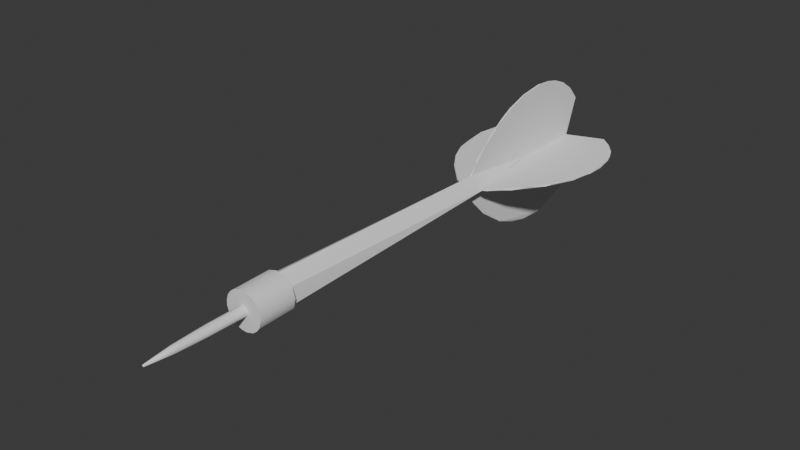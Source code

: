 # Source: dart.blend  (saved by Blender 4.4.32; exported with 4.5.12 LTS)
import bpy
from mathutils import Matrix  # noqa: F401  (used for matrix-valued properties, if any)

bpy.ops.wm.read_factory_settings(use_empty=True)
scene = bpy.context.scene
scene.name = 'Scene'

# ---- collections
col_collection = bpy.data.collections.new('Collection'); scene.collection.children.link(col_collection)

# ---- materials (node trees are filled in below, after node groups)
mat_mat1 = bpy.data.materials.new('mat1')
mat_mat1.diffuse_color = (0.8471, 0.8471, 0.8471, 1.0)
mat_mat2 = bpy.data.materials.new('mat2')
mat_mat2.diffuse_color = (0.8471, 0.8471, 0.8471, 1.0)
mat_mat3 = bpy.data.materials.new('mat3')
mat_mat3.diffuse_color = (0.8471, 0.8471, 0.8471, 1.0)
mat_mat4 = bpy.data.materials.new('mat4')
mat_mat4.diffuse_color = (0.8471, 0.8471, 0.8471, 1.0)
mat_mat5 = bpy.data.materials.new('mat5')
mat_mat5.diffuse_color = (0.8471, 0.8471, 0.8471, 1.0)
mat_mat6 = bpy.data.materials.new('mat6')
mat_mat6.diffuse_color = (0.8471, 0.8471, 0.8471, 1.0)

# ---- node groups
ng_smooth_by_angle = bpy.data.node_groups.new('Smooth by Angle', 'GeometryNodeTree')
_s = ng_smooth_by_angle.interface.new_socket(name='Mesh', in_out='OUTPUT', socket_type='NodeSocketGeometry')
_s = ng_smooth_by_angle.interface.new_socket(name='Mesh', in_out='INPUT', socket_type='NodeSocketGeometry')
_s = ng_smooth_by_angle.interface.new_socket(name='Angle', in_out='INPUT', socket_type='NodeSocketFloat')
_s.subtype = 'ANGLE'
_s.default_value = 0.5236
_s.min_value = 0.0
_s.max_value = 3.142
_s.description = 'Maximum face angle for smooth edges'
_s = ng_smooth_by_angle.interface.new_socket(name='Ignore Sharpness', in_out='INPUT', socket_type='NodeSocketBool')
_s.force_non_field = True
ng_smooth_by_angle.description = 'Set the sharpness of mesh edges based on the angle between the neighboring faces'
ng_smooth_by_angle.is_modifier = True
_N = ng_smooth_by_angle.nodes; _L = ng_smooth_by_angle.links
n0 = _N.new('GeometryNodeSetShadeSmooth'); n0.name = 'Set Shade Smooth'; n0.location = (120, -80)
n0.domain = 'EDGE'
n1 = _N.new('GeometryNodeSetShadeSmooth'); n1.name = 'Set Shade Smooth.001'; n1.location = (300, -80)
n2 = _N.new('NodeGroupOutput'); n2.name = 'Group Output'; n2.location = (480, -80)
n3 = _N.new('GeometryNodeInputMeshEdgeAngle'); n3.name = 'Edge Angle'; n3.location = (-440, -240)
n4 = _N.new('NodeGroupInput'); n4.name = 'Group Input'; n4.location = (-80, -80)
n5 = _N.new('GeometryNodeInputEdgeSmooth'); n5.name = 'Is Edge Smooth'; n5.location = (-260, -120)
n6 = _N.new('GeometryNodeInputShadeSmooth'); n6.name = 'Is Shade Smooth'; n6.location = (-440, -397)
n7 = _N.new('FunctionNodeCompare'); n7.name = 'Compare'; n7.location = (-260, -260)
n7.operation = 'LESS_EQUAL'
n7.inputs[6].default_value = (0.0, 0.0, 0.0, 0.0)
n7.inputs[7].default_value = (0.0, 0.0, 0.0, 0.0)
n8 = _N.new('FunctionNodeBooleanMath'); n8.name = 'Boolean Math.001'; n8.location = (-80, -260)
n9 = _N.new('NodeGroupInput'); n9.name = 'Group Input.001'; n9.location = (-440, -329)
n10 = _N.new('NodeGroupInput'); n10.name = 'Group Input.002'; n10.location = (-259, -189)
n11 = _N.new('FunctionNodeBooleanMath'); n11.name = 'Boolean Math'; n11.location = (-80, -149)
n11.operation = 'OR'
n12 = _N.new('FunctionNodeBooleanMath'); n12.name = 'Boolean Math.002'; n12.location = (-260, -380)
n12.operation = 'OR'
n13 = _N.new('NodeGroupInput'); n13.name = 'Group Input.003'; n13.location = (-440, -460)
_L.new(n3.outputs[0], n7.inputs[0])
_L.new(n1.outputs[0], n2.inputs[0])
_L.new(n9.outputs[1], n7.inputs[1])
_L.new(n7.outputs[0], n8.inputs[0])
_L.new(n4.outputs[0], n0.inputs[0])
_L.new(n0.outputs[0], n1.inputs[0])
_L.new(n8.outputs[0], n0.inputs[2])
_L.new(n10.outputs[2], n11.inputs[1])
_L.new(n5.outputs[0], n11.inputs[0])
_L.new(n11.outputs[0], n0.inputs[1])
_L.new(n13.outputs[2], n12.inputs[1])
_L.new(n6.outputs[0], n12.inputs[0])
_L.new(n12.outputs[0], n8.inputs[1])
n2.is_active_output = True

# ---- material node trees

# ---- world
world_world = bpy.data.worlds.new('World'); scene.world = world_world
world_world.use_nodes = True; world_world.node_tree.nodes.clear()
_N = world_world.node_tree.nodes; _L = world_world.node_tree.links
n0 = _N.new('ShaderNodeOutputWorld'); n0.name = 'World Output'; n0.location = (300, 300)
n1 = _N.new('ShaderNodeBackground'); n1.name = 'Background'; n1.location = (10, 300)
n1.inputs[0].default_value = (0.05088, 0.05088, 0.05088, 1.0)
_L.new(n1.outputs[0], n0.inputs[0])
n0.is_active_output = True
world_world.color = (0.05088, 0.05088, 0.05088)
world_world.sun_shadow_jitter_overblur = 0.0

# ---- meshes
me_imagetostl_mesh1 = bpy.data.meshes.new('imagetostl_mesh1')
me_imagetostl_mesh1.from_pydata([(0.006854, 0.002384, -0.02837), (-0.02848, 0.001902, -0.0008205), (2.811e-05, 0.002024, 0.03031), (0.02584, 0.002012, 0.004668), (0.09393, 0.6978, -0.03532), (0.03297, 0.7553, -0.09675), (-0.06594, 0.7114, -0.07443), (-0.09898, 0.6981, 0.0281), (0.08695, 0.7565, 0.05671), (0.1235, 1.48, -0.03281), (0.07733, 1.569, -0.1019), (-0.007845, 1.677, -0.1288), (-0.0555, 1.237, -0.113), (-0.1123, 1.574, -0.06315), (-0.1286, 1.596, 0.02327), (-0.09274, 1.629, 0.09204), (-0.009039, 1.591, 0.1314), (0.06727, 1.055, 0.1064), (0.1224, 1.638, 0.03985), (0.1136, 3.353, -0.06495), (-0.08106, 3.353, 0.1067), (-0.02819, 0.6913, 0.09561), (0.1191, 3.353, 0.06969), (0.04378, 3.353, -0.122), (-0.04584, 3.353, -0.123), (-0.1363, 3.353, -0.02256), (0.01121, 3.353, 0.1314)], [], [(4, 10, 9), (10, 4, 5), (12, 11, 5), (6, 13, 12), (13, 6, 7), (7, 14, 13), (14, 7, 15), (15, 7, 21), (21, 16, 15), (17, 16, 21), (8, 18, 17), (8, 4, 9), (18, 8, 9), (10, 5, 11), (19, 9, 10), (0, 3, 1), (1, 3, 2), (4, 3, 0), (4, 0, 5), (6, 12, 5), (6, 5, 0), (6, 0, 1), (7, 6, 1), (7, 1, 2), (7, 2, 21), (2, 17, 21), (2, 8, 17), (3, 8, 2), (3, 4, 8), (9, 19, 22), (19, 10, 23), (23, 10, 11), (11, 24, 23), (24, 11, 12), (25, 12, 13), (24, 12, 25), (14, 25, 13), (15, 20, 25), (15, 25, 14), (20, 16, 26), (16, 20, 15), (26, 17, 22), (17, 26, 16), (18, 22, 17), (22, 18, 9)])
me_imagetostl_mesh1.polygons.foreach_set('use_smooth', [True] * 45)
me_imagetostl_mesh1.materials.append(mat_mat1)
me_imagetostl_mesh1.update()
me_imagetostl_mesh1.normals_split_custom_set([tuple(v) for v in zip(*[iter([0.936, -0.03423, -0.3503, 0.6116, -0.05063, -0.7895, 0.9631, -0.07603, -0.2581, 0.6116, -0.05063, -0.7895, 0.936, -0.03423, -0.3503, 0.2845, -0.02267, -0.9584, -0.418, 0.008825, -0.9084, 0.006314, -0.04981, -0.9987, 0.2845, -0.02267, -0.9584, -0.6634, -0.03221, -0.7475, -0.8558, -0.05185, -0.5147, -0.418, 0.008825, -0.9084, -0.8558, -0.05185, -0.5147, -0.6634, -0.03221, -0.7475, -0.9714, -0.02202, 0.2363, -0.9714, -0.02202, 0.2363, -0.9938, -0.03008, 0.1073, -0.8558, -0.05185, -0.5147, -0.9938, -0.03008, 0.1073, -0.9714, -0.02202, 0.2363, -0.726, -0.02994, 0.687, -0.726, -0.02994, 0.687, -0.9714, -0.02202, 0.2363, -0.2842, -0.04658, 0.9576, -0.2842, -0.04658, 0.9576, -0.1193, 0.004938, 0.9928, -0.726, -0.02994, 0.687, 0.5145, 0.003842, 0.8575, -0.1193, 0.004938, 0.9928, -0.2842, -0.04658, 0.9576, 0.8695, -0.02612, 0.4932, 0.9454, -0.05177, 0.3219, 0.5145, 0.003842, 0.8575, 0.8695, -0.02612, 0.4932, 0.936, -0.03423, -0.3503, 0.9631, -0.07603, -0.2581, 0.9454, -0.05177, 0.3219, 0.8695, -0.02612, 0.4932, 0.9631, -0.07603, -0.2581, 0.6116, -0.05063, -0.7895, 0.2845, -0.02267, -0.9584, 0.006314, -0.04981, -0.9987, 0.8986, 0.05146, -0.4358, 0.9631, -0.07603, -0.2581, 0.6116, -0.05063, -0.7895, 0.1853, -0.6457, -0.7408, 0.7401, -0.6649, 0.1009, -0.7565, -0.6473, -0.09303, -0.7565, -0.6473, -0.09303, 0.7401, -0.6649, 0.1009, -0.06217, -0.649, 0.7583, 0.936, -0.03423, -0.3503, 0.7401, -0.6649, 0.1009, 0.1853, -0.6457, -0.7408, 0.936, -0.03423, -0.3503, 0.1853, -0.6457, -0.7408, 0.2845, -0.02267, -0.9584, -0.6634, -0.03221, -0.7475, -0.418, 0.008825, -0.9084, 0.2845, -0.02267, -0.9584, -0.6634, -0.03221, -0.7475, 0.2845, -0.02267, -0.9584, 0.1853, -0.6457, -0.7408, -0.6634, -0.03221, -0.7475, 0.1853, -0.6457, -0.7408, -0.7565, -0.6473, -0.09303, -0.9714, -0.02202, 0.2363, -0.6634, -0.03221, -0.7475, -0.7565, -0.6473, -0.09303, -0.9714, -0.02202, 0.2363, -0.7565, -0.6473, -0.09303, -0.06217, -0.649, 0.7583, -0.9714, -0.02202, 0.2363, -0.06217, -0.649, 0.7583, -0.2842, -0.04658, 0.9576, -0.06217, -0.649, 0.7583, 0.5145, 0.003842, 0.8575, -0.2842, -0.04658, 0.9576, -0.06217, -0.649, 0.7583, 0.8695, -0.02612, 0.4932, 0.5145, 0.003842, 0.8575, 0.7401, -0.6649, 0.1009, 0.8695, -0.02612, 0.4932, -0.06217, -0.649, 0.7583, 0.7401, -0.6649, 0.1009, 0.936, -0.03423, -0.3503, 0.8695, -0.02612, 0.4932, 0.9631, -0.07603, -0.2581, 0.8986, 0.05146, -0.4358, 0.8645, 0.05054, 0.5001, 0.8986, 0.05146, -0.4358, 0.6116, -0.05063, -0.7895, 0.3523, 0.05142, -0.9345, 0.3523, 0.05142, -0.9345, 0.6116, -0.05063, -0.7895, 0.006314, -0.04981, -0.9987, 0.006314, -0.04981, -0.9987, -0.3918, 0.04681, -0.9189, 0.3523, 0.05142, -0.9345, -0.3918, 0.04681, -0.9189, 0.006314, -0.04981, -0.9987, -0.418, 0.008825, -0.9084, -0.9814, 0.04606, -0.1861, -0.418, 0.008825, -0.9084, -0.8558, -0.05185, -0.5147, -0.3918, 0.04681, -0.9189, -0.418, 0.008825, -0.9084, -0.9814, 0.04606, -0.1861, -0.9938, -0.03008, 0.1073, -0.9814, 0.04606, -0.1861, -0.8558, -0.05185, -0.5147, -0.726, -0.02994, 0.687, -0.6634, 0.05178, 0.7465, -0.9814, 0.04606, -0.1861, -0.726, -0.02994, 0.687, -0.9814, 0.04606, -0.1861, -0.9938, -0.03008, 0.1073, -0.6634, 0.05178, 0.7465, -0.1193, 0.004938, 0.9928, 0.1168, 0.04984, 0.9919, -0.1193, 0.004938, 0.9928, -0.6634, 0.05178, 0.7465, -0.726, -0.02994, 0.687, 0.1168, 0.04984, 0.9919, 0.5145, 0.003842, 0.8575, 0.8645, 0.05054, 0.5001, 0.5145, 0.003842, 0.8575, 0.1168, 0.04984, 0.9919, -0.1193, 0.004938, 0.9928, 0.9454, -0.05177, 0.3219, 0.8645, 0.05054, 0.5001, 0.5145, 0.003842, 0.8575, 0.8645, 0.05054, 0.5001, 0.9454, -0.05177, 0.3219, 0.9631, -0.07603, -0.2581])] * 3)])
me_imagetostl_mesh2 = bpy.data.meshes.new('imagetostl_mesh2')
me_imagetostl_mesh2.from_pydata([(0.01728, 10.44, -0.0002881), (-0.01631, 15.22, -0.9821), (-0.01861, 10.61, -0.419), (-0.01308, 13.9, -1.832), (-0.01759, 14.72, -1.495), (-0.01813, 10.44, -0.1018), (0.01614, 15.22, -0.9817), (0.01719, 14.86, -0.001359), (-0.01727, 14.86, -0.001582), (-0.01527, 12.47, -1.713), (0.009832, 11.85, -1.456), (-0.005948, 11.13, -0.9592), (0.0174, 13.65, -1.85), (-0.001483, 12.99, -1.828), (0.01743, 14.63, -1.546), (0.01821, 10.44, -0.1018), (0.01856, 10.64, -0.4732), (-0.01775, 10.45, -0.000674), (0.008013, 14.98, -1.266)], [], [(7, 0, 16), (9, 11, 2), (10, 11, 9), (9, 3, 13), (3, 9, 2), (4, 3, 2), (16, 15, 2), (8, 2, 17), (6, 16, 14), (14, 18, 6), (11, 10, 16), (12, 16, 10), (13, 10, 9), (12, 10, 13), (14, 16, 12), (14, 12, 3), (15, 16, 0), (2, 5, 17), (4, 1, 18), (1, 4, 2), (6, 18, 1), (16, 6, 7), (1, 2, 8), (11, 16, 2), (13, 3, 12), (17, 0, 7), (17, 7, 8), (4, 14, 3), (1, 7, 6), (7, 1, 8), (5, 0, 17), (0, 5, 15), (15, 5, 2), (4, 18, 14)])
me_imagetostl_mesh2.materials.append(mat_mat2)
me_imagetostl_mesh2.update()
me_imagetostl_mesh2.normals_split_custom_set([tuple(v) for v in zip(*[iter([1.0, 0.0002436, 0.004711, 1.0, -0.0002932, 0.004747, 1.0, 2.246e-05, 0.00271, -0.997, -0.04266, -0.06403, -0.9944, -0.05501, -0.09015, -0.997, -0.04343, -0.06429, -0.9234, -0.1496, -0.3535, -0.974, -0.1211, -0.1916, -0.9749, -0.1141, -0.1913, -0.9855, -0.01323, -0.1693, -0.9852, -0.006628, -0.1715, -0.9671, -0.06143, -0.247, -1.0, 0.001647, -0.001946, -1.0, 0.001897, -0.001902, -1.0, 0.001503, -0.0004193, -0.9999, -0.00114, -0.01011, -1.0, -0.0009133, -0.00977, -1.0, -0.001995, -0.008551, 0.08079, -0.8694, -0.4874, 0.07432, -0.8792, -0.4705, 0.06739, -0.8781, -0.4737, -1.0, 0.0004455, 0.003798, -1.0, 0.0001091, 0.002105, -1.0, -0.0001014, 0.003818, 1.0, 0.002706, -0.0002348, 1.0, 0.0007029, 0.001553, 1.0, 0.002829, 0.0003459, 0.9813, 0.1253, -0.1464, 0.9441, 0.2888, -0.1588, 0.9351, 0.2626, -0.238, 0.8985, -0.3527, -0.2614, 0.9589, -0.1652, -0.2306, 0.9595, -0.1748, -0.2209, 0.9997, -0.008485, -0.02078, 0.9998, -0.008369, -0.01911, 0.9998, -0.008228, -0.02078, 0.8748, -0.1192, -0.4696, 0.962, -0.1157, -0.2473, 0.8734, -0.06959, -0.4819, 0.9748, -0.03284, -0.2207, 0.9914, -0.03628, -0.1254, 0.9757, -0.002781, -0.219, 1.0, 0.0008912, -0.002149, 1.0, 0.0001381, -0.0005428, 1.0, 0.001203, -0.001961, 0.7859, 0.2103, -0.5815, 0.9115, 0.0657, -0.4061, 0.8032, 0.2482, -0.5415, 0.9998, 0.0155, 0.009306, 0.9998, 0.0155, 0.009306, 0.9998, 0.0155, 0.009306, -1.0, 0.004144, 0.003713, -1.0, 0.004144, 0.003713, -1.0, 0.004144, 0.003713, -0.8157, 0.335, -0.4716, -0.5886, 0.5944, -0.548, -0.6318, 0.6391, -0.4386, -1.0, 0.00276, 5.805e-05, -1.0, 0.002859, 0.0007209, -1.0, 0.0007197, 0.001802, 0.06075, 0.769, -0.6364, 0.008213, 0.7567, -0.6537, 0.007312, 0.7697, -0.6383, 1.0, 0.0004284, -0.0009157, 1.0, 0.006618, -0.0001889, 1.0, 0.00732, -0.001312, -1.0, 0.005952, 0.00285, -1.0, 0.0003977, -0.0008309, -1.0, 0.007344, 0.001369, -0.3999, -0.6364, -0.6596, -0.3528, -0.6873, -0.635, -0.3784, -0.6903, -0.6167, -0.5808, -0.04207, -0.8129, -0.6337, 0.07277, -0.7702, -0.5585, 0.006939, -0.8294, -0.04789, 0.0008224, 0.9989, -0.011, 0.0002423, 0.9999, -0.011, 0.0002423, 0.9999, -0.006163, 0.03711, 0.9993, -0.006459, 0.0002064, 1.0, -0.04355, 0.0001746, 0.9991, -0.3969, 0.4198, -0.8162, -0.3187, 0.3847, -0.8662, -0.3486, 0.3191, -0.8813, -0.004017, 0.9515, 0.3076, -0.00333, 0.9391, 0.3436, -0.00333, 0.9391, 0.3436, -0.004689, 0.9391, 0.3436, -0.03795, 0.9446, 0.3259, -0.03649, 0.9429, 0.3311, -0.2287, -0.9731, 0.0275, -0.008077, -0.9999, 0.007312, -0.2554, -0.9665, 0.02621, -0.002719, -0.9999, -0.01154, -0.01377, -0.9998, -0.01088, -0.002719, -0.9999, -0.01154, -0.0008709, -0.884, -0.4675, -0.002117, -0.8871, -0.4616, -0.001947, -0.8837, -0.4681, 0.3696, 0.5638, -0.7386, 0.4068, 0.591, -0.6966, 0.4479, 0.5159, -0.7303])] * 3)])
me_imagetostl_mesh3 = bpy.data.meshes.new('imagetostl_mesh3')
me_imagetostl_mesh3.from_pydata([(0.3865, 3.839, -0.1753), (-0.05616, 3.839, -0.4462), (-0.4189, 3.839, -0.08954), (-0.3516, 3.839, 0.2334), (0.3469, 3.839, 0.2383), (0.04399, 12.6, -0.0354), (-0.3035, 10.94, 0.01512), (0.02186, 10.54, 0.3032), (-0.03285, 3.839, 0.4288), (-0.03536, 12.61, -0.05638), (-0.1139, 12.59, 0.03588), (0.08093, 12.59, 0.09475), (-0.01486, 12.59, 0.05846), (0.3056, 10.68, -0.03461), (-0.02963, 10.64, -0.2917)], [], [(13, 5, 11), (13, 14, 5), (14, 6, 9), (6, 10, 9), (6, 7, 11), (6, 11, 10), (7, 13, 11), (9, 10, 12), (10, 11, 12), (11, 5, 12), (5, 14, 9), (13, 0, 1), (1, 14, 13), (6, 14, 1), (2, 6, 1), (2, 3, 6), (3, 8, 7), (6, 3, 7), (8, 4, 7), (7, 4, 13), (13, 4, 0)])
me_imagetostl_mesh3.materials.append(mat_mat3)
me_imagetostl_mesh3.update()
me_imagetostl_mesh3.normals_split_custom_set([tuple(v) for v in zip(*[iter([0.9673, 0.1284, -0.2185, 0.9439, 0.1327, -0.3025, 0.9674, 0.1279, -0.2186, 0.6358, 0.08418, -0.7673, 0.5664, 0.08261, -0.82, 0.5664, 0.08436, -0.8198, -0.6709, 0.09503, -0.7354, -0.7187, 0.04606, -0.6938, -0.6736, 0.1055, -0.7315, -0.7375, 0.08944, -0.6694, -0.7919, 0.09727, -0.6028, -0.7369, 0.09385, -0.6695, -0.6175, 0.1117, 0.7786, -0.5513, 0.08714, 0.8297, -0.5496, 0.09789, 0.8297, -0.3257, 0.02559, 0.9451, -0.2427, 0.01544, 0.97, -0.3258, 0.02428, 0.9451, 0.7277, 0.04073, 0.6847, 0.7837, 0.05281, 0.6189, 0.7842, 0.04853, 0.6186, -0.07313, 0.9914, 0.1088, -0.07743, 0.9905, 0.114, -0.06034, 0.9905, 0.1237, -0.1574, 0.833, 0.5304, -0.1401, 0.8334, 0.5347, -0.1454, 0.8428, 0.5182, 0.03539, 0.9925, 0.1173, 0.02033, 0.9943, 0.1047, 0.02033, 0.9943, 0.1047, 0.2986, 0.09752, -0.9494, 0.2956, 0.09157, -0.9509, 0.2583, 0.1581, -0.953, 0.5594, 0.02321, -0.8286, 0.5594, 0.02355, -0.8286, 0.4854, 0.02445, -0.874, 0.5728, 0.01644, -0.8196, 0.5728, 0.01474, -0.8196, 0.6422, 0.01642, -0.7663, -0.726, 0.05809, -0.6853, -0.7109, -0.004172, -0.7033, -0.7103, -0.002663, -0.7039, -0.7295, 0.03865, -0.6829, -0.7278, 0.04332, -0.6844, -0.6993, -0.02088, -0.7146, -0.9788, -0.03011, 0.2025, -0.9695, 0.0301, 0.2434, -0.9699, 0.03523, 0.2409, -0.5244, -0.01967, 0.8512, -0.4848, 0.03788, 0.8738, -0.4869, 0.0431, 0.8724, -0.6728, 0.01971, 0.7396, -0.6697, 0.008261, 0.7426, -0.6235, 0.06821, 0.7789, 0.4465, -0.03082, 0.8942, 0.4834, 0.03089, 0.8749, 0.4809, 0.036, 0.876, 0.7341, 0.01033, 0.679, 0.7348, 0.008597, 0.6783, 0.752, 0.07409, 0.6549, 0.9903, 0.01138, 0.1383, 0.9903, 0.01093, 0.1383, 0.9986, 0.009017, 0.05187])] * 3)])
me_imagetostl_mesh4 = bpy.data.meshes.new('imagetostl_mesh4')
me_imagetostl_mesh4.from_pydata([(-0.0003736, 10.44, -0.01762), (-0.9822, 15.22, 0.01618), (-1.429, 11.82, 0.01744), (-0.5047, 10.67, 0.01859), (-1.408, 14.84, 0.01679), (-0.102, 10.44, 0.01798), (-0.9852, 15.22, -0.01657), (-0.001471, 14.86, -0.01752), (-1.69, 12.39, 0.005139), (-1.439, 11.84, -0.01649), (-0.5184, 10.67, -0.01621), (-1.086, 11.3, 0.0002211), (-1.814, 12.92, -0.01642), (-1.864, 13.53, 0.007805), (-1.767, 14.14, 0.007563), (-1.472, 14.74, -0.01848), (-0.1017, 10.44, -0.01857), (-0.001952, 14.86, 0.01702), (-0.0005343, 10.44, 0.01789)], [], [(7, 0, 16), (2, 11, 3), (8, 13, 12), (13, 2, 3), (8, 2, 13), (4, 13, 3), (14, 13, 4), (9, 11, 2), (15, 14, 4), (10, 16, 5), (7, 16, 12), (17, 3, 18), (7, 6, 1), (7, 1, 17), (16, 0, 18), (8, 12, 9), (10, 11, 9), (16, 10, 12), (10, 9, 12), (12, 15, 7), (12, 13, 14), (12, 14, 15), (18, 3, 5), (1, 4, 3), (15, 4, 6), (6, 4, 1), (15, 6, 7), (1, 3, 17), (8, 9, 2), (10, 3, 11), (18, 0, 7), (18, 7, 17), (3, 10, 5), (18, 5, 16)])
me_imagetostl_mesh4.materials.append(mat_mat4)
me_imagetostl_mesh4.update()
me_imagetostl_mesh4.normals_split_custom_set([tuple(v) for v in zip(*[iter([0.01161, 0.0003763, -0.9999, 0.01183, 7.6e-05, -0.9999, 0.00943, 2.538e-05, -1.0, -0.2058, -0.1633, 0.9649, -0.4, -0.24, 0.8845, -0.2061, -0.1709, 0.9635, -0.3808, -0.06301, 0.9225, -0.4008, -0.01045, 0.9161, -0.5531, -0.1602, 0.8175, 0.006902, 0.007627, 0.9999, 0.006753, 0.00792, 0.9999, 0.008522, 0.007803, 0.9999, -0.08612, -0.02115, 0.9961, -0.07693, -0.01407, 0.9969, -0.07741, -0.01304, 0.9969, -0.0145, -0.001552, 0.9999, -0.01423, -0.001317, 0.9999, -0.01292, -0.002368, 0.9999, -0.04945, 0.007401, 0.9987, -0.03657, 0.005745, 0.9993, -0.03661, 0.006682, 0.9993, -0.8554, -0.5125, -0.075, -0.8255, -0.564, -0.02114, -0.8498, -0.5269, -0.01198, -0.8669, 0.4373, 0.2391, -0.8597, 0.3919, 0.3277, -0.8363, 0.4625, 0.2943, -0.4976, -0.8673, -0.01253, -0.4816, -0.8763, -0.01018, -0.4815, -0.8765, -0.002561, -0.0008823, 0.0002595, -1.0, -0.0008823, 0.0002595, -1.0, -0.0008823, 0.0002595, -1.0, 0.003333, 0.0003991, 1.0, 0.001474, 0.0001981, 1.0, 0.003462, -0.0001181, 1.0, 0.3415, 0.9367, -0.07766, 0.3403, 0.9368, -0.08085, 0.3422, 0.9389, -0.03665, 0.3432, 0.9385, -0.03859, 0.3435, 0.9391, -0.001111, 0.3435, 0.9391, -0.001111, 0.002755, -1.0, -0.009132, 0.00252, -0.9999, -0.01015, 0.002328, -1.0, 0.001741, -0.4045, -0.1998, -0.8925, -0.3411, -0.1096, -0.9336, -0.3366, -0.1178, -0.9342, -0.1985, -0.1585, -0.9672, -0.2563, -0.3557, -0.8988, -0.2142, -0.1445, -0.966, -0.008386, -0.004935, -1.0, -0.01118, -0.006084, -0.9999, -0.0108, -0.006101, -0.9999, 0.001005, 0.0003809, -1.0, -0.0076, -0.01641, -0.9998, 0.0008914, 0.001035, -1.0, 0.0005877, -0.00289, -1.0, 0.0007552, -0.001269, -1.0, 0.0007552, -0.001269, -1.0, -0.1554, 0.01752, -0.9877, -0.2331, 0.07736, -0.9694, -0.2513, 0.0471, -0.9668, -0.1267, 0.02205, -0.9917, -0.2281, 0.01104, -0.9736, -0.1272, 0.02705, -0.9915, 0.000879, -0.001153, 1.0, 0.000879, -0.001153, 1.0, 0.000879, -0.001153, 1.0, -0.0007726, 0.002726, 1.0, -8.916e-05, 0.002809, 1.0, 0.0008969, 0.000624, 1.0, -0.6644, 0.5683, -0.4854, -0.6747, 0.5704, -0.4685, -0.4106, 0.5742, -0.7083, -0.6668, 0.7452, 0.001968, -0.6794, 0.7317, 0.05552, -0.6646, 0.7451, 0.0554, 0.000359, 0.00362, -1.0, 0.002968, 0.00928, -1.0, 0.002398, 0.01022, -0.9999, 0.003016, 0.005996, 1.0, -0.0006895, 0.0004575, 1.0, 0.001561, 0.007388, 1.0, -0.913, -0.3789, 0.1509, -0.8962, -0.44, 0.05651, -0.8818, -0.4513, 0.1368, -0.715, -0.682, 0.1537, -0.7064, -0.6816, 0.1908, -0.7358, -0.6471, 0.1996, 0.9991, -0.0001428, 0.04143, 1.0, 0.0002485, 0.004527, 1.0, 0.0002485, 0.004527, 0.9992, 0.03723, 0.01363, 0.9999, 0.0003239, 0.01393, 0.9987, 0.0004034, 0.05102, -0.4968, -0.8671, 0.03672, -0.4983, -0.8666, 0.0276, -0.4832, -0.8752, 0.02307, 0.002361, -1.0, 0.001651, 0.0006299, -0.9999, 0.01264, 0.002361, -1.0, 0.001651])] * 3)])
me_imagetostl_mesh5 = bpy.data.meshes.new('imagetostl_mesh5')
me_imagetostl_mesh5.from_pydata([(0.0003897, 10.44, 0.01774), (0.9825, 15.22, -0.01639), (1.39, 11.75, -0.0146), (1.708, 12.47, -0.01735), (0.4248, 10.62, -0.02192), (0.8655, 11.03, -0.01664), (1.85, 13.57, -0.01706), (1.765, 14.1, -0.01383), (1.343, 14.9, -0.01656), (0.1019, 10.44, -0.01811), (0.9818, 15.22, 0.01614), (0.001344, 14.86, 0.01705), (0.001728, 14.86, -0.01704), (1.68, 12.39, 0.01676), (1.478, 11.92, 0.014), (0.6932, 10.85, 0.0157), (1.155, 11.4, 0.02885), (1.852, 13.45, 0.01718), (1.803, 12.88, 0.01379), (1.819, 13.85, 0.0159), (1.704, 14.29, 0.01329), (1.546, 14.64, -0.002673), (0.1016, 10.44, 0.01824), (0.3872, 10.59, 0.01825), (0.000547, 10.44, -0.01794), (1.291, 14.95, 0.01723), (1.838, 13.12, -0.01225)], [], [(11, 0, 16), (0, 23, 16), (3, 5, 4), (2, 5, 3), (3, 6, 26), (6, 3, 4), (6, 8, 21), (6, 21, 7), (8, 6, 4), (16, 15, 5), (18, 26, 17), (23, 22, 9), (12, 4, 24), (22, 0, 24), (22, 24, 9), (10, 16, 25), (15, 16, 23), (16, 14, 13), (17, 16, 13), (17, 13, 18), (25, 16, 17), (19, 25, 17), (20, 25, 19), (25, 20, 21), (22, 23, 0), (4, 9, 24), (1, 8, 4), (10, 25, 8), (10, 8, 1), (16, 10, 11), (1, 4, 12), (3, 13, 14), (3, 14, 2), (4, 15, 23), (5, 15, 4), (2, 16, 5), (16, 2, 14), (3, 18, 13), (26, 18, 3), (26, 6, 17), (24, 0, 11), (24, 11, 12), (6, 19, 17), (19, 7, 20), (19, 6, 7), (21, 20, 7), (4, 23, 9), (12, 10, 1), (12, 11, 10), (8, 25, 21)])
me_imagetostl_mesh5.materials.append(mat_mat5)
me_imagetostl_mesh5.update()
me_imagetostl_mesh5.normals_split_custom_set([tuple(v) for v in zip(*[iter([-0.01176, 0.0002647, 0.9999, -0.01174, -0.0003523, 0.9999, -0.009748, 0.0001585, 1.0, 0.004765, -0.0216, 0.9998, 0.006083, -0.01905, 0.9998, 0.006083, -0.01905, 0.9998, 0.02652, -0.01585, -0.9995, 0.05254, -0.02864, -0.9982, 0.02687, -0.01667, -0.9995, 0.1716, -0.04666, -0.9841, 0.004363, -0.009756, -0.9999, 0.004141, -0.002682, -1.0, 0.0968, -0.0129, -0.9952, 0.09921, -0.006281, -0.995, 0.1759, -0.06084, -0.9825, 0.005543, -0.0001619, -1.0, 0.005409, 0.0001063, -1.0, 0.003915, -0.000245, -1.0, 0.1246, 0.04696, -0.9911, 0.1242, 0.05244, -0.9909, 0.2333, 0.06168, -0.9704, -0.06382, -0.01413, -0.9979, 0.03037, 0.04238, -0.9986, 0.0006517, 0.06882, -0.9976, 0.003023, 0.001783, -1.0, 0.002754, 0.002009, -1.0, 0.001464, 0.0009366, -1.0, 0.7146, -0.5889, 0.3776, 0.6858, -0.6365, 0.353, 0.7119, -0.6242, 0.3218, 0.9564, -0.1307, 0.261, 0.9412, -0.1827, 0.2841, 0.794, 0.06627, 0.6043, 0.4827, -0.8757, 0.01072, 0.4668, -0.8843, 0.008007, 0.4666, -0.8844, 0.0003873, -0.0111, 0.000533, -0.9999, -0.009458, 0.0002065, -1.0, -0.01112, -1.207e-06, -0.9999, 0.003606, -0.9999, 0.01135, -0.004131, -1.0, 0.0009137, -0.004131, -1.0, 0.0009137, -0.003412, -1.0, 0.007815, -0.002688, -1.0, -0.003043, -0.002688, -1.0, -0.003043, 0.0008564, 0.005491, 1.0, -0.0006888, 0.003296, 1.0, 0.000235, 0.005611, 1.0, 0.1195, -0.3566, 0.9266, 0.09615, -0.07661, 0.9924, 0.07899, -0.09187, 0.9926, 0.1665, -0.07722, 0.983, 0.2318, -0.1934, 0.9533, 0.1718, -0.06969, 0.9827, 0.03582, -0.005888, 0.9993, 0.03415, -0.005889, 0.9994, 0.03589, -0.005553, 0.9993, 0.162, -0.01426, 0.9867, 0.06617, -0.01572, 0.9977, 0.1605, 0.01719, 0.9869, 0.009528, 0.003883, 0.9999, 0.008012, 0.002963, 1.0, 0.00935, 0.004126, 0.9999, 0.02286, 0.004431, 0.9997, 0.009595, 0.004357, 0.9999, 0.009698, 0.003466, 0.9999, 0.1379, 0.0192, 0.9903, 0.02381, 0.01449, 0.9996, 0.0241, 0.009788, 0.9997, 0.2897, 0.1849, 0.9391, 0.3891, 0.177, 0.904, 0.3955, 0.146, 0.9068, -0.00486, 0.009126, 0.9999, -0.00486, 0.009126, 0.9999, -0.00486, 0.009126, 0.9999, -0.001703, -0.01894, -0.9998, -0.001703, -0.01894, -0.9998, -0.001703, -0.01894, -0.9998, 0.00219, 0.003245, -1.0, 0.001494, 0.003331, -1.0, 0.0005276, 0.001137, -1.0, 0.6528, 0.7575, -0.01139, 0.6476, 0.762, -0.00496, 0.6629, 0.747, -0.05099, 0.6555, 0.7526, 0.06247, 0.6715, 0.741, 0.00879, 0.6565, 0.7542, 0.009018, -0.0002792, 0.003314, 1.0, -0.001341, 0.009455, 1.0, -0.000258, 0.01022, 0.9999, -0.003448, 0.006728, -1.0, 0.0002326, 0.001173, -1.0, -0.001968, 0.008119, -1.0, 0.9206, -0.3206, -0.2228, 0.9188, -0.3685, -0.1415, 0.8943, -0.4165, -0.1634, 0.8169, -0.3288, -0.474, 0.8399, -0.3931, -0.3742, 0.7904, -0.4258, -0.4404, 0.6255, -0.7669, 0.1433, 0.645, -0.7478, 0.1574, 0.5967, -0.7776, 0.198, 0.6398, -0.6345, -0.4337, 0.6251, -0.6821, -0.3795, 0.6005, -0.6911, -0.4022, 0.7406, -0.5173, -0.4288, 0.7456, -0.5585, -0.3634, 0.712, -0.5737, -0.4048, 0.7732, -0.4997, 0.3905, 0.8004, -0.5074, 0.3193, 0.8041, -0.4682, 0.3663, 0.9473, -0.2865, 0.143, 0.9537, -0.2184, 0.2065, 0.9359, -0.2613, 0.2362, 0.8544, -0.1377, -0.501, 0.9021, -0.1903, -0.3874, 0.8489, -0.2442, -0.4688, 0.9855, -0.05746, -0.1597, 0.9717, 0.05352, -0.23, 0.9911, -0.006468, -0.1332, -0.9991, -0.0002118, -0.04131, -1.0, 0.0002154, -0.004409, -1.0, 0.0002154, -0.004409, -0.9992, 0.03717, -0.01096, -0.9999, 0.0002697, -0.01126, -0.9988, 0.0002741, -0.04835, 0.992, 0.041, 0.1196, 0.9767, 0.1036, 0.188, 0.9737, 0.04609, 0.2231, 0.9038, 0.1957, 0.3805, 0.9342, 0.2138, 0.2856, 0.9006, 0.2571, 0.3504, 0.9263, 0.1291, -0.3541, 0.896, 0.05598, -0.4405, 0.8628, 0.1755, -0.4742, 0.7037, 0.3427, -0.6225, 0.7915, 0.3108, -0.5262, 0.7675, 0.2351, -0.5963, 0.4882, -0.8721, -0.03278, 0.4832, -0.8752, -0.02254, 0.47, -0.8821, -0.03259, -0.3426, 0.9378, -0.05703, -0.343, 0.9392, -0.01516, -0.3423, 0.9377, -0.06014, -0.3427, 0.9385, -0.04179, -0.3434, 0.9392, -0.003698, -0.3434, 0.9392, -0.003698, 0.761, 0.6007, 0.245, 0.7317, 0.6145, 0.295, 0.7798, 0.538, 0.3201])] * 3)])
me_imagetostl_mesh6 = bpy.data.meshes.new('imagetostl_mesh6')
me_imagetostl_mesh6.from_pydata([(-0.01767, 10.44, 0.0003888), (0.01627, 15.22, 0.9821), (0.01606, 11.65, 1.328), (0.01634, 12.66, 1.763), (0.01859, 10.7, 0.5307), (0.01736, 11.11, 0.9313), (0.01734, 13.43, 1.851), (0.01627, 13.84, 1.82), (0.0156, 14.52, 1.6), (0.01834, 10.44, 0.1057), (-0.01614, 15.22, 0.9817), (-0.01711, 14.86, 0.001315), (0.0174, 14.86, 0.001574), (-0.01176, 12.68, 1.769), (-0.0174, 12.11, 1.572), (-0.01362, 11.75, 1.386), (-0.01861, 10.78, 0.6282), (-0.01655, 11.3, 1.085), (-0.01609, 13.36, 1.855), (-0.01589, 13.84, 1.819), (0.0002288, 14.18, 1.742), (-0.01521, 14.53, 1.597), (-0.01662, 14.89, 1.353), (-0.01823, 10.44, 0.1018), (-0.01713, 10.55, 0.3081), (0.01751, 10.44, 0.0006182), (0.01655, 14.9, 1.346), (0.01385, 12.09, 1.564)], [], [(11, 0, 16), (3, 27, 2), (5, 4, 3), (5, 3, 2), (6, 3, 4), (7, 8, 20), (7, 26, 8), (26, 6, 4), (7, 6, 26), (17, 16, 5), (15, 17, 2), (4, 16, 24), (24, 23, 9), (12, 4, 25), (10, 16, 22), (14, 17, 15), (16, 17, 14), (18, 16, 14), (18, 14, 13), (22, 16, 18), (19, 22, 18), (21, 19, 20), (21, 22, 19), (23, 16, 0), (4, 9, 25), (24, 16, 23), (1, 26, 4), (10, 22, 26), (10, 26, 1), (16, 10, 11), (1, 4, 12), (27, 14, 15), (27, 15, 2), (14, 27, 3), (14, 3, 13), (16, 4, 5), (2, 17, 5), (3, 6, 18), (13, 3, 18), (25, 0, 11), (25, 11, 12), (7, 19, 18), (7, 18, 6), (19, 7, 20), (8, 21, 20), (21, 8, 26), (21, 26, 22), (24, 9, 4), (1, 11, 10), (11, 1, 12), (0, 25, 9), (0, 9, 23)])
me_imagetostl_mesh6.materials.append(mat_mat6)
me_imagetostl_mesh6.update()
me_imagetostl_mesh6.normals_split_custom_set([tuple(v) for v in zip(*[iter([-1.0, 0.0003264, -0.003559, -1.0, -0.0002512, -0.003581, -1.0, 0.0001277, -0.001555, 0.9988, -0.01209, 0.04712, 0.9884, -0.1111, 0.1031, 0.9856, -0.08273, 0.1472, 1.0, -0.002029, 0.007994, 1.0, -0.002243, 0.005414, 1.0, -0.002637, 0.00773, 0.9996, -0.01591, 0.02123, 1.0, -0.001932, 0.008264, 0.9997, -0.01779, 0.01413, 1.0, -0.001874, 0.00642, 1.0, -0.001528, 0.006436, 1.0, -0.001852, 0.00479, 0.928, 0.05907, 0.3679, 0.816, 0.2059, 0.5401, 0.834, 0.2493, 0.4922, 1.0, -0.0002916, 0.001478, 1.0, 0.004508, 0.001145, 0.9936, 0.01392, 0.1119, 1.0, 0.001327, 0.00147, 1.0, 0.001521, 0.001173, 1.0, 0.0005064, -0.000103, 0.9998, 0.003387, 0.01916, 1.0, 0.002602, 0.006301, 1.0, 0.003496, 0.006273, -0.338, -0.6065, 0.7197, -0.3126, -0.6533, 0.6895, -0.2809, -0.6397, 0.7155, -0.2253, -0.4993, 0.8366, -0.1895, -0.5668, 0.8018, -0.169, -0.5386, 0.8254, -0.266, -0.7779, 0.5692, -0.4503, -0.7036, 0.5497, -0.3758, -0.7905, 0.4835, -0.04657, -0.8815, 0.4698, -0.04359, -0.8901, 0.4538, -0.036, -0.8902, 0.4542, 1.0, 0.0002136, -0.004066, 1.0, 2.41e-05, -0.002061, 1.0, -0.0002176, -0.004108, -1.0, 0.002744, 0.0008669, -1.0, 0.0006193, -0.0007744, -1.0, 0.002844, 0.00024, -0.9727, -0.1094, 0.2049, -0.9939, -0.06158, 0.09114, -0.9701, -0.08083, 0.2287, -0.9998, -0.01091, 0.01629, -0.9993, -0.02786, 0.02419, -0.9998, -0.009508, 0.01787, -1.0, 0.0009853, 0.001378, -1.0, 0.001116, -0.0002949, -1.0, 0.00129, 0.001374, -0.9865, -0.02179, 0.1623, -0.9976, -0.01865, 0.06639, -0.9867, 0.008601, 0.1626, -1.0, 0.001004, 0.003227, -1.0, 0.0001914, 0.001651, -1.0, 0.001266, 0.003062, -0.9999, 0.000666, 0.01452, -1.0, 0.0008452, 0.00126, -1.0, -5.483e-05, 0.001333, -0.8096, 0.2106, 0.5479, -0.9253, 0.05771, 0.3749, -0.8279, 0.2527, 0.5008, -0.9927, 0.01605, 0.1197, -1.0, 0.006028, 0.005868, -1.0, 0.001288, 0.006143, -1.0, 0.007324, -0.005442, -1.0, 0.007324, -0.005442, -1.0, 0.007324, -0.005442, 0.9999, 0.01241, -0.007965, 0.9999, 0.01241, -0.007965, 0.9999, 0.01241, -0.007965, -0.9902, -0.1089, 0.08725, -0.9993, -0.03172, 0.01994, -0.9991, -0.03709, 0.01921, 1.0, 0.002663, 0.001354, 1.0, 0.002743, 0.0006586, 1.0, 0.0005435, -0.0002942, -0.122, 0.746, 0.6547, -0.1218, 0.7275, 0.6752, -0.06421, 0.7372, 0.6726, -0.06117, 0.7527, 0.6555, -0.007493, 0.7411, 0.6713, -0.007717, 0.7545, 0.6562, -1.0, 0.0004925, 0.0008163, -1.0, 0.006674, 2.225e-05, -1.0, 0.007388, 0.001139, 1.0, 0.005947, -0.002709, 1.0, 0.0004139, 0.001004, 1.0, 0.007338, -0.001264, 0.02629, -0.4464, 0.8945, -0.04531, -0.4289, 0.9022, -0.05779, -0.4818, 0.8744, 0.2666, -0.4265, 0.8643, 0.1675, -0.4817, 0.8602, 0.2342, -0.5117, 0.8266, 0.02182, -0.3556, 0.9344, 0.1085, -0.3731, 0.9214, 0.1245, -0.2965, 0.9469, 0.02857, -0.3576, 0.9334, 0.1242, -0.3161, 0.9406, 0.04027, -0.2997, 0.9532, 0.2527, -0.6828, 0.6855, 0.2822, -0.6927, 0.6637, 0.3073, -0.644, 0.7006, 0.3458, -0.5378, 0.7689, 0.2786, -0.5762, 0.7683, 0.3217, -0.5928, 0.7383, 0.1279, -0.1486, 0.9806, 0.5132, 0.01325, 0.8582, 0.1409, -0.1792, 0.9737, 0.1396, -0.1502, 0.9787, 0.242, -0.1656, 0.956, 0.2488, -0.0856, 0.9648, 0.04342, -0.0001348, -0.9991, 0.00652, 0.0002089, -1.0, 0.00652, 0.0002089, -1.0, 0.007223, 0.03712, -0.9993, 0.007517, 0.0002167, -1.0, 0.04461, 0.0001604, -0.999, 0.1169, 0.09693, 0.9884, 0.01765, 0.1115, 0.9936, 0.009962, 0.03858, 0.9992, 0.06159, 0.1139, 0.9916, -0.0171, 0.05135, 0.9985, 0.06762, 0.09112, 0.9935, 0.04401, 0.181, 0.9825, 0.1466, 0.1699, 0.9745, 0.1458, 0.2539, 0.9562, 0.09689, 0.4148, 0.9047, 0.01276, 0.4281, 0.9036, 0.0055, 0.3553, 0.9347, 0.05255, 0.5148, 0.8557, 0.1367, 0.4997, 0.8553, 0.1383, 0.5937, 0.7927, 0.01988, 0.5171, 0.8557, 0.08786, 0.6079, 0.7891, 0.008103, 0.6025, 0.7981, 0.3142, -0.8163, 0.4847, 0.4012, -0.8158, 0.4165, 0.4648, -0.7449, 0.4786, 0.003744, 0.9515, -0.3076, 0.00306, 0.9391, -0.3436, 0.00306, 0.9391, -0.3436, 0.00676, 0.9391, -0.3437, 0.04002, 0.9446, -0.3259, 0.03855, 0.9428, -0.3312, 0.005869, -1.0, 0.002015, 0.01804, -0.9998, 0.001878, 0.01698, -0.9999, 0.001636, 0.01469, -0.9999, -0.001028, 0.02576, -0.9997, -0.001212, 0.01469, -0.9999, -0.001028])] * 3)])
me_cylinder_001 = bpy.data.meshes.new('Cylinder.001')
me_cylinder_001.from_pydata([(0.02518, 1.012, 1.0), (0.4578, 0.8939, -1.0), (0.4889, 0.8773, 1.0), (0.7071, 0.7071, -1.0), (0.7071, 0.7071, 1.0), (0.8773, 0.4889, -1.0), (0.8939, 0.4578, 1.0), (1.012, 0.02518, -1.0), (1.012, -0.02518, 1.0), (0.8939, -0.4578, -1.0), (0.8773, -0.4889, 1.0), (0.7071, -0.7071, -1.0), (0.7071, -0.7071, 1.0), (0.4889, -0.8773, -1.0), (0.4578, -0.8939, 1.0), (0.02518, -1.012, -1.0), (0.0809, -1.001, 1.0), (-0.1951, -0.9808, 1.0), (-0.4578, -0.8939, -1.0), (-0.4889, -0.8773, 1.0), (-0.7071, -0.7071, -1.0), (-0.7071, -0.7071, 1.0), (-0.8773, -0.4889, -1.0), (-0.8939, -0.4578, 1.0), (-1.012, -0.02518, -1.0), (-1.001, -0.0809, 1.0), (-0.9808, 0.1951, 1.0), (-0.8939, 0.4578, -1.0), (-0.8773, 0.4889, 1.0), (-0.7071, 0.7071, -1.0), (-0.7071, 0.7071, 1.0), (-0.4889, 0.8773, -1.0), (-0.4578, 0.8939, 1.0), (-0.02518, 1.012, -1.0)], [], [(1, 33, 0, 2), (3, 1, 2, 4), (5, 3, 4, 6), (7, 5, 6, 8), (9, 7, 8, 10), (11, 9, 10, 12), (13, 11, 12, 14), (15, 13, 14, 16), (18, 15, 17, 19), (16, 17, 15), (20, 18, 19, 21), (22, 20, 21, 23), (24, 22, 23, 25), (27, 24, 26, 28), (25, 26, 24), (29, 27, 28, 30), (31, 29, 30, 32), (33, 31, 32, 0), (6, 4, 2, 0, 32, 30, 28, 26, 25, 23, 21, 19, 17, 16, 14, 12, 10, 8), (15, 18, 20, 22, 24, 27, 29, 31, 33, 1, 3, 5, 7, 9, 11, 13)])
me_cylinder_001.polygons.foreach_set('use_smooth', [True] * 20)
_uv = me_cylinder_001.uv_layers.new(name='UVMap')
_uv.uv.foreach_set('vector', [0.9247, 0.5, 0.9872, 0.5, 0.9881, 1.0, 0.9191, 1.0, 0.875, 0.5, 0.9247, 0.5, 0.9191, 1.0, 0.875, 1.0, 0.8309, 0.5, 0.875, 0.5, 0.875, 1.0, 0.8253, 1.0, 0.7539, 0.5, 0.8309, 0.5, 0.8253, 1.0, 0.7461, 1.0, 0.6747, 0.5, 0.7539, 0.5, 0.7461, 1.0, 0.6691, 1.0, 0.625, 0.5, 0.6747, 0.5, 0.6691, 1.0, 0.625, 1.0, 0.5809, 0.5, 0.625, 0.5, 0.625, 1.0, 0.5753, 1.0, 0.5039, 0.5, 0.5809, 0.5, 0.5753, 1.0, 0.5128, 1.0, 0.4247, 0.5, 0.5039, 0.5, 0.4688, 1.0, 0.4191, 1.0, 0.5128, 1.0, 0.4688, 1.0, 0.5039, 0.5, 0.375, 0.5, 0.4247, 0.5, 0.4191, 1.0, 0.375, 1.0, 0.3309, 0.5, 0.375, 0.5, 0.375, 1.0, 0.3253, 1.0, 0.2539, 0.5, 0.3309, 0.5, 0.3253, 1.0, 0.2628, 1.0, 0.1747, 0.5, 0.2539, 0.5, 0.2188, 1.0, 0.1691, 1.0, 0.2628, 1.0, 0.2188, 1.0, 0.2539, 0.5, 0.125, 0.5, 0.1747, 0.5, 0.1691, 1.0, 0.125, 1.0, 0.08093, 0.5, 0.125, 0.5, 0.125, 1.0, 0.07532, 1.0, 0.01186, 0.5, 0.08093, 0.5, 0.07532, 1.0, 0.01282, 1.0, 0.4626, 0.3589, 0.4197, 0.4197, 0.3663, 0.4586, 0.2558, 0.4871, 0.1411, 0.4626, 0.08029, 0.4197, 0.04135, 0.3663, 0.01461, 0.2968, 0.01189, 0.2308, 0.03737, 0.1411, 0.08029, 0.08029, 0.1337, 0.04135, 0.2032, 0.01461, 0.2692, 0.01189, 0.3589, 0.03737, 0.4197, 0.08029, 0.4586, 0.1337, 0.4871, 0.2442, 0.7558, 0.01292, 0.6411, 0.03737, 0.5803, 0.08029, 0.5414, 0.1337, 0.5129, 0.2442, 0.5374, 0.3589, 0.5803, 0.4197, 0.6337, 0.4586, 0.7442, 0.4871, 0.8589, 0.4626, 0.9197, 0.4197, 0.9586, 0.3663, 0.9871, 0.2558, 0.9626, 0.1411, 0.9197, 0.08029, 0.8663, 0.04135])
me_cylinder_001.update()

# ---- objects
ob_imagetostl_mesh1 = bpy.data.objects.new('imagetostl_mesh1', me_imagetostl_mesh1)
ob_imagetostl_mesh2 = bpy.data.objects.new('imagetostl_mesh2', me_imagetostl_mesh2)
ob_imagetostl_mesh3 = bpy.data.objects.new('imagetostl_mesh3', me_imagetostl_mesh3)
ob_imagetostl_mesh4 = bpy.data.objects.new('imagetostl_mesh4', me_imagetostl_mesh4)
ob_imagetostl_mesh5 = bpy.data.objects.new('imagetostl_mesh5', me_imagetostl_mesh5)
ob_imagetostl_mesh6 = bpy.data.objects.new('imagetostl_mesh6', me_imagetostl_mesh6)
ob_cylinder = bpy.data.objects.new('Cylinder', me_cylinder_001)

# ---- transforms, parenting, visibility, modifiers, constraints
ob_imagetostl_mesh1.location = (0.0, 0.4671, 0.0)
ob_imagetostl_mesh2.location = (0.0, 0.0, 0.0)
ob_imagetostl_mesh3.location = (0.0, 0.0, 0.0)
ob_imagetostl_mesh4.location = (0.0, 0.0, 0.0)
ob_imagetostl_mesh5.location = (0.0, 0.0, 0.0)
ob_imagetostl_mesh6.location = (0.0, 0.0, 0.0)
ob_cylinder.location = (0.00196, 3.462, 0.003059)
ob_cylinder.rotation_euler = (1.588, -0.0, 0.0)
ob_cylinder.scale = (0.4853, 0.4853, 0.4853)
_m = ob_cylinder.modifiers.new('Smooth by Angle', 'NODES')
_m.node_group = ng_smooth_by_angle
_m.use_pin_to_last = True
_m.show_group_selector = False

# ---- collection membership
col_collection.objects.link(ob_imagetostl_mesh1)
col_collection.objects.link(ob_imagetostl_mesh2)
col_collection.objects.link(ob_imagetostl_mesh3)
col_collection.objects.link(ob_imagetostl_mesh4)
col_collection.objects.link(ob_imagetostl_mesh5)
col_collection.objects.link(ob_imagetostl_mesh6)
col_collection.objects.link(ob_cylinder)

# ---- scene / render settings (as saved in the file)
scene.frame_start = 1; scene.frame_end = 250; scene.frame_set(1)
scene.render.engine = 'BLENDER_EEVEE_NEXT'
bpy.context.view_layer.update()

# ---- added for rendering (the .blend has no active camera and no usable light): camera, sun
cam_auto = bpy.data.cameras.new('AutoCamera')
cam_auto.lens = 50.0
cam_auto.sensor_width = 36.0
cam_auto.clip_end = 1000.0
ob_auto_camera = bpy.data.objects.new('AutoCamera', cam_auto)
scene.collection.objects.link(ob_auto_camera)
ob_auto_camera.location = (14.4772, -9.53691, 11.5889)
ob_auto_camera.rotation_euler = (1.09748, -7.21219e-08, 0.694738)
scene.camera = ob_auto_camera
light_auto_sun = bpy.data.lights.new('AutoSun', 'SUN')
light_auto_sun.energy = 3.0
light_auto_sun.angle = 0.0523599
ob_auto_sun = bpy.data.objects.new('AutoSun', light_auto_sun)
scene.collection.objects.link(ob_auto_sun)
ob_auto_sun.rotation_euler = (0.872665, 0.174533, 0.523599)
bpy.context.view_layer.update()

